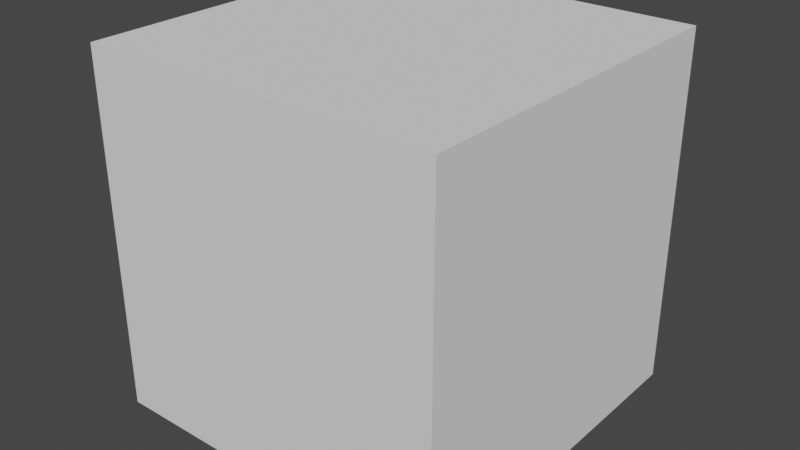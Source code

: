 # Source: script_slicer.blend  (saved by Blender 3.1.7; exported with 4.5.12 LTS)
import bpy
from mathutils import Matrix  # noqa: F401  (used for matrix-valued properties, if any)

bpy.ops.wm.read_factory_settings(use_empty=True)
scene = bpy.context.scene
scene.name = 'Scene'

# ---- collections
col_collection = bpy.data.collections.new('Collection'); scene.collection.children.link(col_collection)

# ---- world
world_world = bpy.data.worlds.new('World'); scene.world = world_world
world_world.use_nodes = True; world_world.node_tree.nodes.clear()
_N = world_world.node_tree.nodes; _L = world_world.node_tree.links
n0 = _N.new('ShaderNodeOutputWorld'); n0.name = 'World Output'; n0.location = (300, 300)
n1 = _N.new('ShaderNodeBackground'); n1.name = 'Background'; n1.location = (10, 300)
n1.inputs[0].default_value = (0.05088, 0.05088, 0.05088, 1.0)
_L.new(n1.outputs[0], n0.inputs[0])
n0.is_active_output = True
world_world.color = (0.05088, 0.05088, 0.05088)
world_world.use_sun_shadow = False
world_world.sun_shadow_jitter_overblur = 0.0

# ---- meshes
me_cube = bpy.data.meshes.new('Cube')
me_cube.from_pydata([(-1.0, -1.0, -1.0), (-1.0, -1.0, 1.0), (-1.0, 1.0, -1.0), (-1.0, 1.0, 1.0), (1.0, -1.0, -1.0), (1.0, -1.0, 1.0), (1.0, 1.0, -1.0), (1.0, 1.0, 1.0)], [], [(0, 1, 3, 2), (2, 3, 7, 6), (6, 7, 5, 4), (4, 5, 1, 0), (2, 6, 4, 0), (7, 3, 1, 5)])
_uv = me_cube.uv_layers.new(name='UVMap')
_uv.uv.foreach_set('vector', [0.375, 0.0, 0.625, 0.0, 0.625, 0.25, 0.375, 0.25, 0.375, 0.25, 0.625, 0.25, 0.625, 0.5, 0.375, 0.5, 0.375, 0.5, 0.625, 0.5, 0.625, 0.75, 0.375, 0.75, 0.375, 0.75, 0.625, 0.75, 0.625, 1.0, 0.375, 1.0, 0.125, 0.5, 0.375, 0.5, 0.375, 0.75, 0.125, 0.75, 0.625, 0.5, 0.875, 0.5, 0.875, 0.75, 0.625, 0.75])
me_cube.use_remesh_fix_poles = True
me_cube.use_remesh_preserve_attributes = False
me_cube.update()

# ---- objects
ob_cube = bpy.data.objects.new('Cube', me_cube)

# ---- transforms, parenting, visibility, modifiers, constraints
ob_cube.location = (0.0, 0.0, 0.0)

# ---- collection membership
col_collection.objects.link(ob_cube)

# ---- scene / render settings (as saved in the file)
scene.frame_start = 1; scene.frame_end = 250; scene.frame_set(1)
scene.render.engine = 'BLENDER_EEVEE_NEXT'
scene.cycles.sampling_pattern = 'TABULATED_SOBOL'
scene.cycles.use_light_tree = False
scene.view_settings.view_transform = 'Filmic'
bpy.context.view_layer.update()

# ---- added for rendering (the .blend has no active camera and no usable light): camera, sun
cam_auto = bpy.data.cameras.new('AutoCamera')
cam_auto.lens = 50.0
cam_auto.sensor_width = 36.0
cam_auto.clip_end = 1000.0
ob_auto_camera = bpy.data.objects.new('AutoCamera', cam_auto)
scene.collection.objects.link(ob_auto_camera)
ob_auto_camera.location = (3.20507, -3.84609, 2.56406)
ob_auto_camera.rotation_euler = (1.09748, -7.21219e-08, 0.694738)
scene.camera = ob_auto_camera
light_auto_sun = bpy.data.lights.new('AutoSun', 'SUN')
light_auto_sun.energy = 3.0
light_auto_sun.angle = 0.0523599
ob_auto_sun = bpy.data.objects.new('AutoSun', light_auto_sun)
scene.collection.objects.link(ob_auto_sun)
ob_auto_sun.rotation_euler = (0.872665, 0.174533, 0.523599)
bpy.context.view_layer.update()
